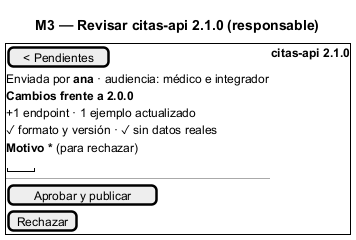

The diagram above was rendered by PlantUML. Its source (embedded in the PNG):
@startsalt
title M3 — Revisar citas-api 2.1.0 (responsable)
{+
  [< Pendientes] | <b>citas-api 2.1.0</b>
  Enviada por <b>ana</b> · audiencia: médico e integrador
  <b>Cambios frente a 2.0.0</b>
  +1 endpoint · 1 ejemplo actualizado
  ✓ formato y versión · ✓ sin datos reales
  <b>Motivo *</b> (para rechazar)
  "   "
  ---
  [Aprobar y publicar]
  [Rechazar]
}
@endsalt